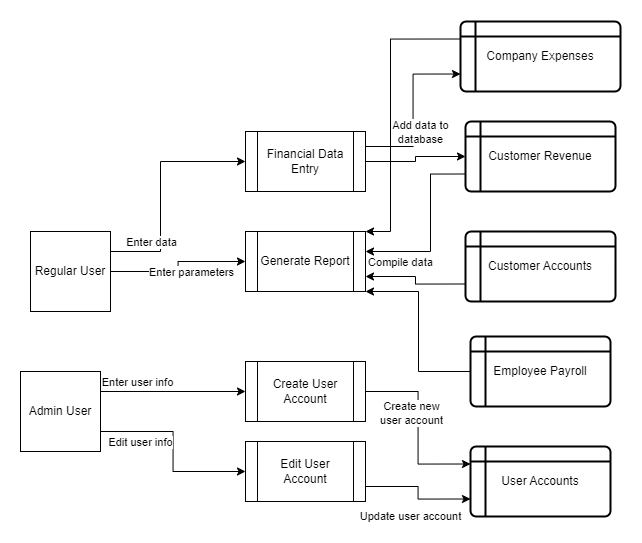

The diagram above was exported from draw.io. Its source (the exported page's mxGraphModel, read from the mxfile embedded in the PNG):
<mxGraphModel dx="1167" dy="690" grid="1" gridSize="10" guides="1" tooltips="1" connect="1" arrows="1" fold="1" page="1" pageScale="1" pageWidth="850" pageHeight="1100" math="0" shadow="0">
  <root>
    <mxCell id="0" />
    <mxCell id="1" parent="0" />
    <mxCell id="r6dlqbC5HrdP5VU8A5RL-16" style="edgeStyle=orthogonalEdgeStyle;rounded=0;orthogonalLoop=1;jettySize=auto;html=1;entryX=0;entryY=0.5;entryDx=0;entryDy=0;" parent="1" source="r6dlqbC5HrdP5VU8A5RL-1" target="r6dlqbC5HrdP5VU8A5RL-10" edge="1">
      <mxGeometry relative="1" as="geometry" />
    </mxCell>
    <mxCell id="r6dlqbC5HrdP5VU8A5RL-17" value="Enter parameters" style="edgeLabel;html=1;align=center;verticalAlign=middle;resizable=0;points=[];" parent="r6dlqbC5HrdP5VU8A5RL-16" vertex="1" connectable="0">
      <mxGeometry x="-0.2993" y="-2" relative="1" as="geometry">
        <mxPoint x="29" y="-2" as="offset" />
      </mxGeometry>
    </mxCell>
    <mxCell id="r6dlqbC5HrdP5VU8A5RL-26" style="edgeStyle=orthogonalEdgeStyle;rounded=0;orthogonalLoop=1;jettySize=auto;html=1;entryX=0;entryY=0.5;entryDx=0;entryDy=0;" parent="1" source="r6dlqbC5HrdP5VU8A5RL-1" target="r6dlqbC5HrdP5VU8A5RL-9" edge="1">
      <mxGeometry relative="1" as="geometry">
        <Array as="points">
          <mxPoint x="340" y="300" />
          <mxPoint x="340" y="210" />
        </Array>
      </mxGeometry>
    </mxCell>
    <mxCell id="r6dlqbC5HrdP5VU8A5RL-27" value="Enter data" style="edgeLabel;html=1;align=center;verticalAlign=middle;resizable=0;points=[];" parent="r6dlqbC5HrdP5VU8A5RL-26" vertex="1" connectable="0">
      <mxGeometry x="0.6065" y="-2" relative="1" as="geometry">
        <mxPoint x="-51" y="78" as="offset" />
      </mxGeometry>
    </mxCell>
    <mxCell id="r6dlqbC5HrdP5VU8A5RL-1" value="Regular User" style="whiteSpace=wrap;html=1;aspect=fixed;" parent="1" vertex="1">
      <mxGeometry x="210" y="280" width="80" height="80" as="geometry" />
    </mxCell>
    <mxCell id="r6dlqbC5HrdP5VU8A5RL-2" value="Customer Accounts" style="shape=internalStorage;whiteSpace=wrap;html=1;dx=15;dy=15;rounded=1;arcSize=8;strokeWidth=2;" parent="1" vertex="1">
      <mxGeometry x="645" y="280" width="150" height="70" as="geometry" />
    </mxCell>
    <mxCell id="r6dlqbC5HrdP5VU8A5RL-3" value="Customer Revenue" style="shape=internalStorage;whiteSpace=wrap;html=1;dx=15;dy=15;rounded=1;arcSize=8;strokeWidth=2;" parent="1" vertex="1">
      <mxGeometry x="645" y="170" width="150" height="70" as="geometry" />
    </mxCell>
    <mxCell id="r6dlqbC5HrdP5VU8A5RL-5" value="Company Expenses" style="shape=internalStorage;whiteSpace=wrap;html=1;dx=15;dy=15;rounded=1;arcSize=8;strokeWidth=2;" parent="1" vertex="1">
      <mxGeometry x="640" y="70" width="160" height="70" as="geometry" />
    </mxCell>
    <mxCell id="r6dlqbC5HrdP5VU8A5RL-6" value="Employee Payroll" style="shape=internalStorage;whiteSpace=wrap;html=1;dx=15;dy=15;rounded=1;arcSize=8;strokeWidth=2;" parent="1" vertex="1">
      <mxGeometry x="650" y="385" width="140" height="70" as="geometry" />
    </mxCell>
    <mxCell id="r6dlqbC5HrdP5VU8A5RL-40" style="edgeStyle=orthogonalEdgeStyle;rounded=0;orthogonalLoop=1;jettySize=auto;html=1;entryX=0;entryY=0.5;entryDx=0;entryDy=0;exitX=1;exitY=0.25;exitDx=0;exitDy=0;" parent="1" source="r6dlqbC5HrdP5VU8A5RL-7" target="r6dlqbC5HrdP5VU8A5RL-13" edge="1">
      <mxGeometry relative="1" as="geometry" />
    </mxCell>
    <mxCell id="r6dlqbC5HrdP5VU8A5RL-42" value="Enter user info" style="edgeLabel;html=1;align=center;verticalAlign=middle;resizable=0;points=[];" parent="r6dlqbC5HrdP5VU8A5RL-40" vertex="1" connectable="0">
      <mxGeometry x="-0.4924" y="1" relative="1" as="geometry">
        <mxPoint y="-9" as="offset" />
      </mxGeometry>
    </mxCell>
    <mxCell id="KxwdrT2kzU7Su5vJ9tVj-2" style="edgeStyle=orthogonalEdgeStyle;rounded=0;orthogonalLoop=1;jettySize=auto;html=1;exitX=1;exitY=0.75;exitDx=0;exitDy=0;entryX=0;entryY=0.5;entryDx=0;entryDy=0;" edge="1" parent="1" source="r6dlqbC5HrdP5VU8A5RL-7" target="KxwdrT2kzU7Su5vJ9tVj-1">
      <mxGeometry relative="1" as="geometry" />
    </mxCell>
    <mxCell id="KxwdrT2kzU7Su5vJ9tVj-5" value="Edit user info" style="edgeLabel;html=1;align=center;verticalAlign=middle;resizable=0;points=[];" vertex="1" connectable="0" parent="KxwdrT2kzU7Su5vJ9tVj-2">
      <mxGeometry x="-0.8162" y="-1" relative="1" as="geometry">
        <mxPoint x="23" y="9" as="offset" />
      </mxGeometry>
    </mxCell>
    <mxCell id="r6dlqbC5HrdP5VU8A5RL-7" value="Admin User" style="whiteSpace=wrap;html=1;aspect=fixed;" parent="1" vertex="1">
      <mxGeometry x="200" y="420" width="80" height="80" as="geometry" />
    </mxCell>
    <mxCell id="r6dlqbC5HrdP5VU8A5RL-33" style="edgeStyle=orthogonalEdgeStyle;rounded=0;orthogonalLoop=1;jettySize=auto;html=1;entryX=0;entryY=0.5;entryDx=0;entryDy=0;" parent="1" source="r6dlqbC5HrdP5VU8A5RL-9" target="r6dlqbC5HrdP5VU8A5RL-3" edge="1">
      <mxGeometry relative="1" as="geometry" />
    </mxCell>
    <mxCell id="r6dlqbC5HrdP5VU8A5RL-38" style="edgeStyle=orthogonalEdgeStyle;rounded=0;orthogonalLoop=1;jettySize=auto;html=1;exitX=1;exitY=0.25;exitDx=0;exitDy=0;entryX=0;entryY=0.75;entryDx=0;entryDy=0;" parent="1" source="r6dlqbC5HrdP5VU8A5RL-9" target="r6dlqbC5HrdP5VU8A5RL-5" edge="1">
      <mxGeometry relative="1" as="geometry" />
    </mxCell>
    <mxCell id="r6dlqbC5HrdP5VU8A5RL-39" value="Add data to&lt;div&gt;database&lt;/div&gt;" style="edgeLabel;html=1;align=center;verticalAlign=middle;resizable=0;points=[];" parent="r6dlqbC5HrdP5VU8A5RL-38" vertex="1" connectable="0">
      <mxGeometry x="-0.5487" y="-1" relative="1" as="geometry">
        <mxPoint x="17" y="-16" as="offset" />
      </mxGeometry>
    </mxCell>
    <mxCell id="r6dlqbC5HrdP5VU8A5RL-9" value="Financial Data Entry" style="shape=process;whiteSpace=wrap;html=1;backgroundOutline=1;" parent="1" vertex="1">
      <mxGeometry x="425" y="180" width="120" height="60" as="geometry" />
    </mxCell>
    <mxCell id="r6dlqbC5HrdP5VU8A5RL-18" style="edgeStyle=orthogonalEdgeStyle;rounded=0;orthogonalLoop=1;jettySize=auto;html=1;entryX=0;entryY=0.25;entryDx=0;entryDy=0;exitX=1;exitY=0;exitDx=0;exitDy=0;startArrow=classic;startFill=1;endArrow=none;endFill=0;" parent="1" source="r6dlqbC5HrdP5VU8A5RL-10" target="r6dlqbC5HrdP5VU8A5RL-5" edge="1">
      <mxGeometry relative="1" as="geometry">
        <Array as="points">
          <mxPoint x="570" y="280" />
          <mxPoint x="570" y="88" />
        </Array>
      </mxGeometry>
    </mxCell>
    <mxCell id="r6dlqbC5HrdP5VU8A5RL-19" style="edgeStyle=orthogonalEdgeStyle;rounded=0;orthogonalLoop=1;jettySize=auto;html=1;entryX=0;entryY=0.75;entryDx=0;entryDy=0;startArrow=classic;startFill=1;endArrow=none;endFill=0;" parent="1" source="r6dlqbC5HrdP5VU8A5RL-10" target="r6dlqbC5HrdP5VU8A5RL-3" edge="1">
      <mxGeometry relative="1" as="geometry">
        <Array as="points">
          <mxPoint x="610" y="300" />
          <mxPoint x="610" y="223" />
        </Array>
      </mxGeometry>
    </mxCell>
    <mxCell id="r6dlqbC5HrdP5VU8A5RL-21" style="edgeStyle=orthogonalEdgeStyle;rounded=0;orthogonalLoop=1;jettySize=auto;html=1;entryX=0;entryY=0.5;entryDx=0;entryDy=0;startArrow=classic;startFill=1;endArrow=none;endFill=0;" parent="1" source="r6dlqbC5HrdP5VU8A5RL-10" target="r6dlqbC5HrdP5VU8A5RL-6" edge="1">
      <mxGeometry relative="1" as="geometry">
        <Array as="points">
          <mxPoint x="598" y="340" />
          <mxPoint x="598" y="420" />
        </Array>
      </mxGeometry>
    </mxCell>
    <mxCell id="r6dlqbC5HrdP5VU8A5RL-22" value="Compile data" style="edgeLabel;html=1;align=center;verticalAlign=middle;resizable=0;points=[];" parent="r6dlqbC5HrdP5VU8A5RL-21" vertex="1" connectable="0">
      <mxGeometry x="-0.8158" y="-3" relative="1" as="geometry">
        <mxPoint x="18" y="-33" as="offset" />
      </mxGeometry>
    </mxCell>
    <mxCell id="r6dlqbC5HrdP5VU8A5RL-37" style="edgeStyle=orthogonalEdgeStyle;rounded=0;orthogonalLoop=1;jettySize=auto;html=1;exitX=1;exitY=0.75;exitDx=0;exitDy=0;entryX=0;entryY=0.75;entryDx=0;entryDy=0;startArrow=classic;startFill=1;endArrow=none;endFill=0;" parent="1" source="r6dlqbC5HrdP5VU8A5RL-10" target="r6dlqbC5HrdP5VU8A5RL-2" edge="1">
      <mxGeometry relative="1" as="geometry" />
    </mxCell>
    <mxCell id="r6dlqbC5HrdP5VU8A5RL-10" value="Generate Report" style="shape=process;whiteSpace=wrap;html=1;backgroundOutline=1;" parent="1" vertex="1">
      <mxGeometry x="425" y="280" width="120" height="60" as="geometry" />
    </mxCell>
    <mxCell id="r6dlqbC5HrdP5VU8A5RL-12" value="User Accounts" style="shape=internalStorage;whiteSpace=wrap;html=1;dx=15;dy=15;rounded=1;arcSize=8;strokeWidth=2;" parent="1" vertex="1">
      <mxGeometry x="650" y="495" width="140" height="70" as="geometry" />
    </mxCell>
    <mxCell id="r6dlqbC5HrdP5VU8A5RL-41" style="edgeStyle=orthogonalEdgeStyle;rounded=0;orthogonalLoop=1;jettySize=auto;html=1;entryX=0;entryY=0.25;entryDx=0;entryDy=0;" parent="1" source="r6dlqbC5HrdP5VU8A5RL-13" target="r6dlqbC5HrdP5VU8A5RL-12" edge="1">
      <mxGeometry relative="1" as="geometry" />
    </mxCell>
    <mxCell id="r6dlqbC5HrdP5VU8A5RL-43" value="Create new&lt;div&gt;user account&lt;/div&gt;" style="edgeLabel;html=1;align=center;verticalAlign=middle;resizable=0;points=[];" parent="r6dlqbC5HrdP5VU8A5RL-41" vertex="1" connectable="0">
      <mxGeometry x="-0.16" y="5" relative="1" as="geometry">
        <mxPoint x="-12" as="offset" />
      </mxGeometry>
    </mxCell>
    <mxCell id="r6dlqbC5HrdP5VU8A5RL-13" value="Create User Account" style="shape=process;whiteSpace=wrap;html=1;backgroundOutline=1;" parent="1" vertex="1">
      <mxGeometry x="425" y="410" width="120" height="60" as="geometry" />
    </mxCell>
    <mxCell id="KxwdrT2kzU7Su5vJ9tVj-3" style="edgeStyle=orthogonalEdgeStyle;rounded=0;orthogonalLoop=1;jettySize=auto;html=1;exitX=1;exitY=0.75;exitDx=0;exitDy=0;entryX=0;entryY=0.75;entryDx=0;entryDy=0;" edge="1" parent="1" source="KxwdrT2kzU7Su5vJ9tVj-1" target="r6dlqbC5HrdP5VU8A5RL-12">
      <mxGeometry relative="1" as="geometry" />
    </mxCell>
    <mxCell id="KxwdrT2kzU7Su5vJ9tVj-4" value="Update user account" style="edgeLabel;html=1;align=center;verticalAlign=middle;resizable=0;points=[];" vertex="1" connectable="0" parent="KxwdrT2kzU7Su5vJ9tVj-3">
      <mxGeometry x="0.2307" y="3" relative="1" as="geometry">
        <mxPoint x="-15" y="20" as="offset" />
      </mxGeometry>
    </mxCell>
    <mxCell id="KxwdrT2kzU7Su5vJ9tVj-1" value="Edit User Account" style="shape=process;whiteSpace=wrap;html=1;backgroundOutline=1;" vertex="1" parent="1">
      <mxGeometry x="425" y="490" width="120" height="60" as="geometry" />
    </mxCell>
  </root>
</mxGraphModel>